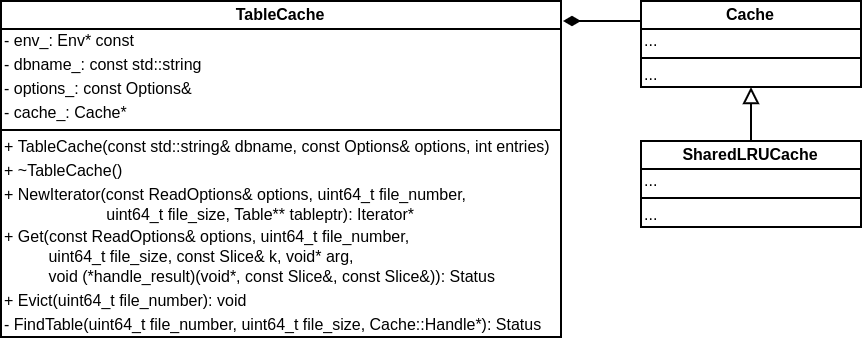

The diagram above was exported from draw.io. Its source (the exported page's mxGraphModel, read from the mxfile embedded in the PNG):
<mxGraphModel dx="760" dy="588" grid="1" gridSize="10" guides="1" tooltips="1" connect="1" arrows="1" fold="1" page="1" pageScale="1" pageWidth="850" pageHeight="1100" math="0" shadow="0">
  <root>
    <mxCell id="0" />
    <mxCell id="1" parent="0" />
    <mxCell id="XwqbnTm9bNcPHnx5LTBV-141" value="TableCache" style="swimlane;fontStyle=1;align=center;verticalAlign=middle;childLayout=stackLayout;horizontal=1;startSize=14;horizontalStack=0;resizeParent=1;resizeParentMax=0;resizeLast=0;collapsible=1;marginBottom=0;fontSize=8;spacing=2;spacingLeft=0;spacingRight=0;spacingTop=0;" vertex="1" parent="1">
      <mxGeometry x="120" y="280" width="280" height="168" as="geometry" />
    </mxCell>
    <mxCell id="XwqbnTm9bNcPHnx5LTBV-142" value="- env_: Env* const" style="text;strokeColor=none;fillColor=none;align=left;verticalAlign=middle;spacingLeft=0;spacingRight=0;overflow=hidden;rotatable=0;points=[[0,0.5],[1,0.5]];portConstraint=eastwest;fontSize=8;spacingTop=0;spacing=2;" vertex="1" parent="XwqbnTm9bNcPHnx5LTBV-141">
      <mxGeometry y="14" width="280" height="12" as="geometry" />
    </mxCell>
    <mxCell id="XwqbnTm9bNcPHnx5LTBV-143" value="- dbname_: const std::string" style="text;strokeColor=none;fillColor=none;align=left;verticalAlign=middle;spacingLeft=0;spacingRight=0;overflow=hidden;rotatable=0;points=[[0,0.5],[1,0.5]];portConstraint=eastwest;fontSize=8;spacingTop=0;spacing=2;" vertex="1" parent="XwqbnTm9bNcPHnx5LTBV-141">
      <mxGeometry y="26" width="280" height="12" as="geometry" />
    </mxCell>
    <mxCell id="XwqbnTm9bNcPHnx5LTBV-144" value="- options_: const Options&amp;" style="text;strokeColor=none;fillColor=none;align=left;verticalAlign=middle;spacingLeft=0;spacingRight=0;overflow=hidden;rotatable=0;points=[[0,0.5],[1,0.5]];portConstraint=eastwest;fontSize=8;spacingTop=0;spacing=2;" vertex="1" parent="XwqbnTm9bNcPHnx5LTBV-141">
      <mxGeometry y="38" width="280" height="12" as="geometry" />
    </mxCell>
    <mxCell id="XwqbnTm9bNcPHnx5LTBV-145" value="- cache_: Cache*" style="text;strokeColor=none;fillColor=none;align=left;verticalAlign=middle;spacingLeft=0;spacingRight=0;overflow=hidden;rotatable=0;points=[[0,0.5],[1,0.5]];portConstraint=eastwest;fontSize=8;spacingTop=0;spacing=2;" vertex="1" parent="XwqbnTm9bNcPHnx5LTBV-141">
      <mxGeometry y="50" width="280" height="12" as="geometry" />
    </mxCell>
    <mxCell id="XwqbnTm9bNcPHnx5LTBV-146" value="" style="line;strokeWidth=1;fillColor=none;align=left;verticalAlign=middle;spacingTop=0;spacingLeft=0;spacingRight=0;rotatable=0;labelPosition=right;points=[];portConstraint=eastwest;fontSize=8;spacing=2;" vertex="1" parent="XwqbnTm9bNcPHnx5LTBV-141">
      <mxGeometry y="62" width="280" height="5" as="geometry" />
    </mxCell>
    <mxCell id="XwqbnTm9bNcPHnx5LTBV-147" value="+ TableCache(const std::string&amp; dbname, const Options&amp; options, int entries)" style="text;strokeColor=none;fillColor=none;align=left;verticalAlign=middle;spacingLeft=0;spacingRight=0;overflow=hidden;rotatable=0;points=[[0,0.5],[1,0.5]];portConstraint=eastwest;fontSize=8;spacingTop=0;spacing=2;" vertex="1" parent="XwqbnTm9bNcPHnx5LTBV-141">
      <mxGeometry y="67" width="280" height="12" as="geometry" />
    </mxCell>
    <mxCell id="XwqbnTm9bNcPHnx5LTBV-148" value="+ ~TableCache()" style="text;strokeColor=none;fillColor=none;align=left;verticalAlign=middle;spacingLeft=0;spacingRight=0;overflow=hidden;rotatable=0;points=[[0,0.5],[1,0.5]];portConstraint=eastwest;fontSize=8;spacingTop=0;spacing=2;" vertex="1" parent="XwqbnTm9bNcPHnx5LTBV-141">
      <mxGeometry y="79" width="280" height="12" as="geometry" />
    </mxCell>
    <mxCell id="XwqbnTm9bNcPHnx5LTBV-149" value="+ NewIterator(const ReadOptions&amp; options, uint64_t file_number,&#10;                       uint64_t file_size, Table** tableptr): Iterator*" style="text;strokeColor=none;fillColor=none;align=left;verticalAlign=middle;spacingLeft=0;spacingRight=0;overflow=hidden;rotatable=0;points=[[0,0.5],[1,0.5]];portConstraint=eastwest;fontSize=8;spacingTop=0;spacing=2;" vertex="1" parent="XwqbnTm9bNcPHnx5LTBV-141">
      <mxGeometry y="91" width="280" height="21" as="geometry" />
    </mxCell>
    <mxCell id="XwqbnTm9bNcPHnx5LTBV-150" value="+ Get(const ReadOptions&amp; options, uint64_t file_number, &#10;          uint64_t file_size, const Slice&amp; k, void* arg,&#10;          void (*handle_result)(void*, const Slice&amp;, const Slice&amp;)): Status" style="text;strokeColor=none;fillColor=none;align=left;verticalAlign=middle;spacingLeft=0;spacingRight=0;overflow=hidden;rotatable=0;points=[[0,0.5],[1,0.5]];portConstraint=eastwest;fontSize=8;spacingTop=0;spacing=2;" vertex="1" parent="XwqbnTm9bNcPHnx5LTBV-141">
      <mxGeometry y="112" width="280" height="32" as="geometry" />
    </mxCell>
    <mxCell id="XwqbnTm9bNcPHnx5LTBV-151" value="+ Evict(uint64_t file_number): void" style="text;strokeColor=none;fillColor=none;align=left;verticalAlign=middle;spacingLeft=0;spacingRight=0;overflow=hidden;rotatable=0;points=[[0,0.5],[1,0.5]];portConstraint=eastwest;fontSize=8;spacingTop=0;spacing=2;" vertex="1" parent="XwqbnTm9bNcPHnx5LTBV-141">
      <mxGeometry y="144" width="280" height="12" as="geometry" />
    </mxCell>
    <mxCell id="XwqbnTm9bNcPHnx5LTBV-152" value="- FindTable(uint64_t file_number, uint64_t file_size, Cache::Handle*): Status" style="text;strokeColor=none;fillColor=none;align=left;verticalAlign=middle;spacingLeft=0;spacingRight=0;overflow=hidden;rotatable=0;points=[[0,0.5],[1,0.5]];portConstraint=eastwest;fontSize=8;spacingTop=0;spacing=2;" vertex="1" parent="XwqbnTm9bNcPHnx5LTBV-141">
      <mxGeometry y="156" width="280" height="12" as="geometry" />
    </mxCell>
    <mxCell id="XwqbnTm9bNcPHnx5LTBV-153" value="Cache" style="swimlane;fontStyle=1;align=center;verticalAlign=middle;childLayout=stackLayout;horizontal=1;startSize=14;horizontalStack=0;resizeParent=1;resizeParentMax=0;resizeLast=0;collapsible=1;marginBottom=0;fontSize=8;spacing=2;spacingLeft=0;spacingRight=0;spacingTop=0;" vertex="1" parent="1">
      <mxGeometry x="440" y="280" width="110" height="43" as="geometry" />
    </mxCell>
    <mxCell id="XwqbnTm9bNcPHnx5LTBV-154" value="..." style="text;strokeColor=none;fillColor=none;align=left;verticalAlign=middle;spacingLeft=0;spacingRight=0;overflow=hidden;rotatable=0;points=[[0,0.5],[1,0.5]];portConstraint=eastwest;fontSize=8;spacingTop=0;spacing=2;" vertex="1" parent="XwqbnTm9bNcPHnx5LTBV-153">
      <mxGeometry y="14" width="110" height="12" as="geometry" />
    </mxCell>
    <mxCell id="XwqbnTm9bNcPHnx5LTBV-158" value="" style="line;strokeWidth=1;fillColor=none;align=left;verticalAlign=middle;spacingTop=0;spacingLeft=0;spacingRight=0;rotatable=0;labelPosition=right;points=[];portConstraint=eastwest;fontSize=8;spacing=2;" vertex="1" parent="XwqbnTm9bNcPHnx5LTBV-153">
      <mxGeometry y="26" width="110" height="5" as="geometry" />
    </mxCell>
    <mxCell id="XwqbnTm9bNcPHnx5LTBV-159" value="..." style="text;strokeColor=none;fillColor=none;align=left;verticalAlign=middle;spacingLeft=0;spacingRight=0;overflow=hidden;rotatable=0;points=[[0,0.5],[1,0.5]];portConstraint=eastwest;fontSize=8;spacingTop=0;spacing=2;" vertex="1" parent="XwqbnTm9bNcPHnx5LTBV-153">
      <mxGeometry y="31" width="110" height="12" as="geometry" />
    </mxCell>
    <mxCell id="XwqbnTm9bNcPHnx5LTBV-169" style="edgeStyle=orthogonalEdgeStyle;rounded=0;orthogonalLoop=1;jettySize=auto;html=1;exitX=0.5;exitY=0;exitDx=0;exitDy=0;entryX=0.5;entryY=1;entryDx=0;entryDy=0;endArrow=block;endFill=0;" edge="1" parent="1" source="XwqbnTm9bNcPHnx5LTBV-165" target="XwqbnTm9bNcPHnx5LTBV-153">
      <mxGeometry relative="1" as="geometry" />
    </mxCell>
    <mxCell id="XwqbnTm9bNcPHnx5LTBV-165" value="SharedLRUCache" style="swimlane;fontStyle=1;align=center;verticalAlign=middle;childLayout=stackLayout;horizontal=1;startSize=14;horizontalStack=0;resizeParent=1;resizeParentMax=0;resizeLast=0;collapsible=1;marginBottom=0;fontSize=8;spacing=2;spacingLeft=0;spacingRight=0;spacingTop=0;" vertex="1" parent="1">
      <mxGeometry x="440" y="350" width="110" height="43" as="geometry" />
    </mxCell>
    <mxCell id="XwqbnTm9bNcPHnx5LTBV-166" value="..." style="text;strokeColor=none;fillColor=none;align=left;verticalAlign=middle;spacingLeft=0;spacingRight=0;overflow=hidden;rotatable=0;points=[[0,0.5],[1,0.5]];portConstraint=eastwest;fontSize=8;spacingTop=0;spacing=2;" vertex="1" parent="XwqbnTm9bNcPHnx5LTBV-165">
      <mxGeometry y="14" width="110" height="12" as="geometry" />
    </mxCell>
    <mxCell id="XwqbnTm9bNcPHnx5LTBV-167" value="" style="line;strokeWidth=1;fillColor=none;align=left;verticalAlign=middle;spacingTop=0;spacingLeft=0;spacingRight=0;rotatable=0;labelPosition=right;points=[];portConstraint=eastwest;fontSize=8;spacing=2;" vertex="1" parent="XwqbnTm9bNcPHnx5LTBV-165">
      <mxGeometry y="26" width="110" height="5" as="geometry" />
    </mxCell>
    <mxCell id="XwqbnTm9bNcPHnx5LTBV-168" value="..." style="text;strokeColor=none;fillColor=none;align=left;verticalAlign=middle;spacingLeft=0;spacingRight=0;overflow=hidden;rotatable=0;points=[[0,0.5],[1,0.5]];portConstraint=eastwest;fontSize=8;spacingTop=0;spacing=2;" vertex="1" parent="XwqbnTm9bNcPHnx5LTBV-165">
      <mxGeometry y="31" width="110" height="12" as="geometry" />
    </mxCell>
    <mxCell id="XwqbnTm9bNcPHnx5LTBV-170" value="" style="endArrow=none;endFill=0;endSize=6;html=1;fontSize=11;startArrow=diamondThin;startFill=1;" edge="1" parent="1">
      <mxGeometry width="160" relative="1" as="geometry">
        <mxPoint x="401" y="289.9999999999999" as="sourcePoint" />
        <mxPoint x="440" y="289.9999999999999" as="targetPoint" />
      </mxGeometry>
    </mxCell>
  </root>
</mxGraphModel>